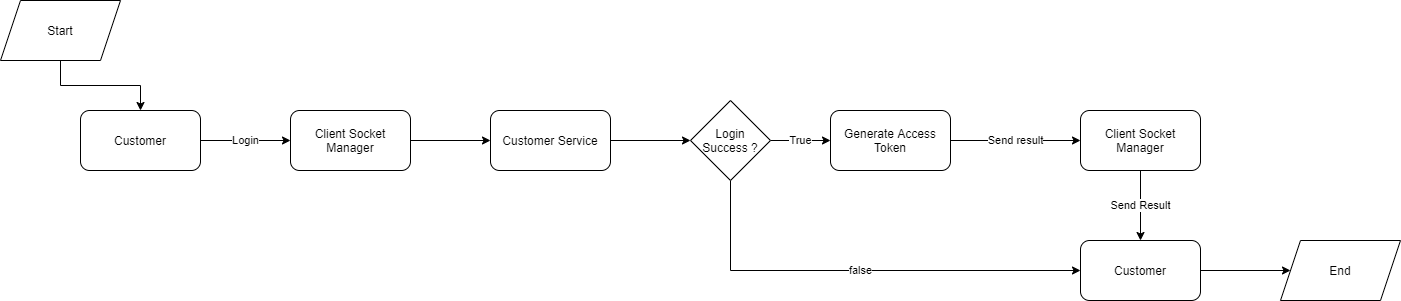

The diagram above was exported from draw.io. Its source (the exported page's mxGraphModel, read from the mxfile embedded in the PNG):
<mxGraphModel dx="852" dy="-606" grid="1" gridSize="10" guides="1" tooltips="1" connect="1" arrows="1" fold="1" page="1" pageScale="1" pageWidth="850" pageHeight="1100" math="0" shadow="0">
  <root>
    <mxCell id="yj9sprc3VhWQjADWjGm1-0" />
    <mxCell id="yj9sprc3VhWQjADWjGm1-1" parent="yj9sprc3VhWQjADWjGm1-0" />
    <mxCell id="yj9sprc3VhWQjADWjGm1-2" value="Login" style="edgeStyle=orthogonalEdgeStyle;rounded=0;orthogonalLoop=1;jettySize=auto;html=1;entryX=0;entryY=0.5;entryDx=0;entryDy=0;startArrow=none;startFill=0;" edge="1" parent="yj9sprc3VhWQjADWjGm1-1" source="yj9sprc3VhWQjADWjGm1-3" target="yj9sprc3VhWQjADWjGm1-5">
      <mxGeometry relative="1" as="geometry" />
    </mxCell>
    <mxCell id="yj9sprc3VhWQjADWjGm1-3" value="Customer" style="rounded=1;whiteSpace=wrap;html=1;align=center;" vertex="1" parent="yj9sprc3VhWQjADWjGm1-1">
      <mxGeometry x="80" y="1920" width="120" height="60" as="geometry" />
    </mxCell>
    <mxCell id="yj9sprc3VhWQjADWjGm1-4" style="edgeStyle=orthogonalEdgeStyle;rounded=0;orthogonalLoop=1;jettySize=auto;html=1;entryX=0;entryY=0.5;entryDx=0;entryDy=0;startArrow=none;startFill=0;" edge="1" parent="yj9sprc3VhWQjADWjGm1-1" source="yj9sprc3VhWQjADWjGm1-5" target="yj9sprc3VhWQjADWjGm1-7">
      <mxGeometry relative="1" as="geometry" />
    </mxCell>
    <mxCell id="yj9sprc3VhWQjADWjGm1-5" value="Client Socket Manager" style="rounded=1;whiteSpace=wrap;html=1;align=center;" vertex="1" parent="yj9sprc3VhWQjADWjGm1-1">
      <mxGeometry x="290" y="1920" width="120" height="60" as="geometry" />
    </mxCell>
    <mxCell id="yj9sprc3VhWQjADWjGm1-6" style="edgeStyle=orthogonalEdgeStyle;rounded=0;orthogonalLoop=1;jettySize=auto;html=1;entryX=0;entryY=0.5;entryDx=0;entryDy=0;startArrow=none;startFill=0;" edge="1" parent="yj9sprc3VhWQjADWjGm1-1" source="yj9sprc3VhWQjADWjGm1-7" target="yj9sprc3VhWQjADWjGm1-10">
      <mxGeometry relative="1" as="geometry" />
    </mxCell>
    <mxCell id="yj9sprc3VhWQjADWjGm1-7" value="Customer Service" style="rounded=1;whiteSpace=wrap;html=1;align=center;" vertex="1" parent="yj9sprc3VhWQjADWjGm1-1">
      <mxGeometry x="490" y="1920" width="120" height="60" as="geometry" />
    </mxCell>
    <mxCell id="yj9sprc3VhWQjADWjGm1-8" value="True" style="edgeStyle=orthogonalEdgeStyle;rounded=0;orthogonalLoop=1;jettySize=auto;html=1;startArrow=none;startFill=0;entryX=0;entryY=0.5;entryDx=0;entryDy=0;" edge="1" parent="yj9sprc3VhWQjADWjGm1-1" source="yj9sprc3VhWQjADWjGm1-10" target="yj9sprc3VhWQjADWjGm1-14">
      <mxGeometry relative="1" as="geometry">
        <mxPoint x="870" y="1950" as="targetPoint" />
      </mxGeometry>
    </mxCell>
    <mxCell id="yj9sprc3VhWQjADWjGm1-9" value="false" style="edgeStyle=orthogonalEdgeStyle;rounded=0;orthogonalLoop=1;jettySize=auto;html=1;entryX=0;entryY=0.5;entryDx=0;entryDy=0;startArrow=none;startFill=0;" edge="1" parent="yj9sprc3VhWQjADWjGm1-1" source="yj9sprc3VhWQjADWjGm1-10" target="yj9sprc3VhWQjADWjGm1-18">
      <mxGeometry relative="1" as="geometry">
        <Array as="points">
          <mxPoint x="730" y="2080" />
        </Array>
      </mxGeometry>
    </mxCell>
    <mxCell id="yj9sprc3VhWQjADWjGm1-10" value="Login Success ?" style="rhombus;whiteSpace=wrap;html=1;align=center;" vertex="1" parent="yj9sprc3VhWQjADWjGm1-1">
      <mxGeometry x="690" y="1910" width="80" height="80" as="geometry" />
    </mxCell>
    <mxCell id="yj9sprc3VhWQjADWjGm1-11" style="edgeStyle=orthogonalEdgeStyle;rounded=0;orthogonalLoop=1;jettySize=auto;html=1;startArrow=none;startFill=0;" edge="1" parent="yj9sprc3VhWQjADWjGm1-1" source="yj9sprc3VhWQjADWjGm1-12" target="yj9sprc3VhWQjADWjGm1-3">
      <mxGeometry relative="1" as="geometry" />
    </mxCell>
    <mxCell id="yj9sprc3VhWQjADWjGm1-12" value="Start" style="shape=parallelogram;perimeter=parallelogramPerimeter;whiteSpace=wrap;html=1;fixedSize=1;align=center;" vertex="1" parent="yj9sprc3VhWQjADWjGm1-1">
      <mxGeometry y="1810" width="120" height="60" as="geometry" />
    </mxCell>
    <mxCell id="yj9sprc3VhWQjADWjGm1-13" value="Send result" style="edgeStyle=orthogonalEdgeStyle;rounded=0;orthogonalLoop=1;jettySize=auto;html=1;entryX=0;entryY=0.5;entryDx=0;entryDy=0;startArrow=none;startFill=0;" edge="1" parent="yj9sprc3VhWQjADWjGm1-1" source="yj9sprc3VhWQjADWjGm1-14" target="yj9sprc3VhWQjADWjGm1-16">
      <mxGeometry relative="1" as="geometry">
        <Array as="points">
          <mxPoint x="1020" y="1950" />
          <mxPoint x="1020" y="1950" />
        </Array>
      </mxGeometry>
    </mxCell>
    <mxCell id="yj9sprc3VhWQjADWjGm1-14" value="Generate Access Token" style="rounded=1;whiteSpace=wrap;html=1;align=center;" vertex="1" parent="yj9sprc3VhWQjADWjGm1-1">
      <mxGeometry x="830" y="1920" width="120" height="60" as="geometry" />
    </mxCell>
    <mxCell id="yj9sprc3VhWQjADWjGm1-15" value="Send Result" style="edgeStyle=orthogonalEdgeStyle;rounded=0;orthogonalLoop=1;jettySize=auto;html=1;entryX=0.5;entryY=0;entryDx=0;entryDy=0;startArrow=none;startFill=0;" edge="1" parent="yj9sprc3VhWQjADWjGm1-1" source="yj9sprc3VhWQjADWjGm1-16" target="yj9sprc3VhWQjADWjGm1-18">
      <mxGeometry relative="1" as="geometry" />
    </mxCell>
    <mxCell id="yj9sprc3VhWQjADWjGm1-16" value="Client Socket Manager" style="rounded=1;whiteSpace=wrap;html=1;align=center;" vertex="1" parent="yj9sprc3VhWQjADWjGm1-1">
      <mxGeometry x="1080" y="1920" width="120" height="60" as="geometry" />
    </mxCell>
    <mxCell id="yj9sprc3VhWQjADWjGm1-17" style="edgeStyle=orthogonalEdgeStyle;rounded=0;orthogonalLoop=1;jettySize=auto;html=1;entryX=0;entryY=0.5;entryDx=0;entryDy=0;startArrow=none;startFill=0;" edge="1" parent="yj9sprc3VhWQjADWjGm1-1" source="yj9sprc3VhWQjADWjGm1-18" target="yj9sprc3VhWQjADWjGm1-19">
      <mxGeometry relative="1" as="geometry" />
    </mxCell>
    <mxCell id="yj9sprc3VhWQjADWjGm1-18" value="Customer" style="rounded=1;whiteSpace=wrap;html=1;align=center;" vertex="1" parent="yj9sprc3VhWQjADWjGm1-1">
      <mxGeometry x="1080" y="2050" width="120" height="60" as="geometry" />
    </mxCell>
    <mxCell id="yj9sprc3VhWQjADWjGm1-19" value="End" style="shape=parallelogram;perimeter=parallelogramPerimeter;whiteSpace=wrap;html=1;fixedSize=1;align=center;" vertex="1" parent="yj9sprc3VhWQjADWjGm1-1">
      <mxGeometry x="1280" y="2050" width="120" height="60" as="geometry" />
    </mxCell>
  </root>
</mxGraphModel>